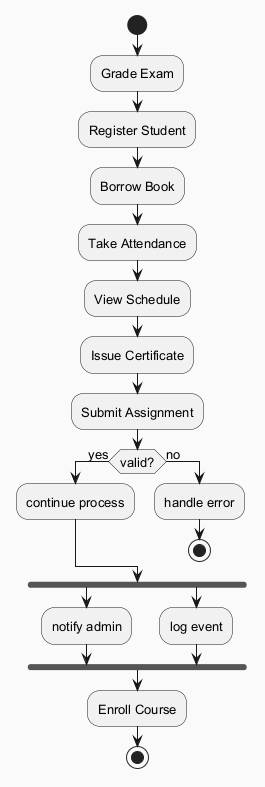

The diagram above was rendered by PlantUML. Its source (embedded in the PNG):
@startuml
skinparam backgroundColor #FAFAFA
skinparam classBackgroundColor #FFF3E0
skinparam classBorderColor #E65100
skinparam defaultFontSize 13
start
:Grade Exam;
:Register Student;
:Borrow Book;
:Take Attendance;
:View Schedule;
:Issue Certificate;
:Submit Assignment;
if (valid?) then (yes)
:continue process;
else (no)
:handle error;
stop
endif
fork
:notify admin;
fork again
:log event;
end fork
:Enroll Course;
stop
@enduml